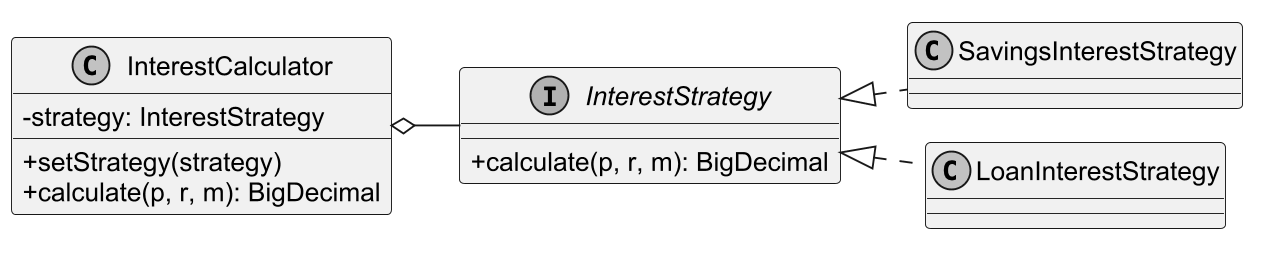

The diagram above was rendered by PlantUML. Its source (embedded in the PNG):
@startuml
!pragma layout smetana
skinparam backgroundColor white
skinparam monochrome true
skinparam shadowing false
skinparam defaultFontName Arial
skinparam defaultFontSize 14
skinparam classAttributeIconSize 0
skinparam dpi 180
left to right direction

interface InterestStrategy {
  +calculate(p, r, m): BigDecimal
}
class SavingsInterestStrategy
class LoanInterestStrategy
class InterestCalculator {
  -strategy: InterestStrategy
  +setStrategy(strategy)
  +calculate(p, r, m): BigDecimal
}
InterestStrategy <|.. SavingsInterestStrategy
InterestStrategy <|.. LoanInterestStrategy
InterestCalculator o-- InterestStrategy

@enduml